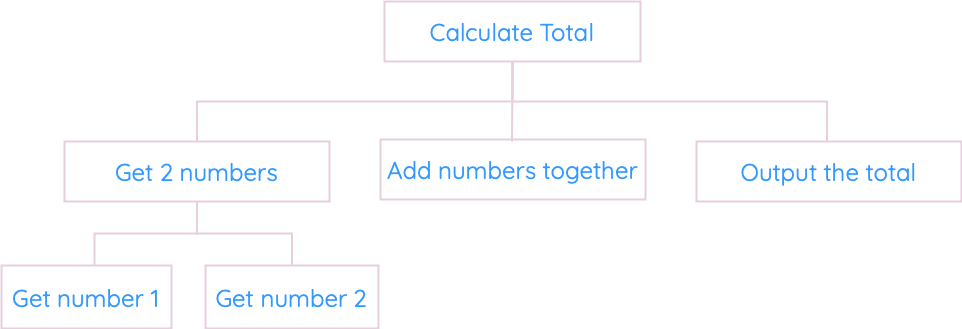

The diagram above was exported from draw.io. Its source (the exported page's mxGraphModel, read from the mxfile embedded in the PNG):
<mxGraphModel dx="1418" dy="726" grid="1" gridSize="3" guides="1" tooltips="1" connect="1" arrows="1" fold="1" page="0" pageScale="1" pageWidth="1169" pageHeight="827" background="none" math="0" shadow="0">
  <root>
    <mxCell id="0" />
    <mxCell id="1" parent="0" />
    <mxCell id="WDgfEURExgPWyD8xRNUT-6" style="edgeStyle=orthogonalEdgeStyle;rounded=0;orthogonalLoop=1;jettySize=auto;html=1;exitX=0.5;exitY=1;exitDx=0;exitDy=0;entryX=0.5;entryY=0;entryDx=0;entryDy=0;endArrow=none;endFill=0;fillColor=none;strokeColor=#FFFFFF;" parent="1" source="WDgfEURExgPWyD8xRNUT-1" edge="1">
      <mxGeometry relative="1" as="geometry">
        <mxPoint x="584.5" y="220" as="targetPoint" />
      </mxGeometry>
    </mxCell>
    <mxCell id="WDgfEURExgPWyD8xRNUT-7" style="edgeStyle=orthogonalEdgeStyle;rounded=0;orthogonalLoop=1;jettySize=auto;html=1;exitX=0.5;exitY=1;exitDx=0;exitDy=0;entryX=0.5;entryY=0;entryDx=0;entryDy=0;endArrow=none;endFill=0;fillColor=none;strokeColor=#FFFFFF;" parent="1" source="WDgfEURExgPWyD8xRNUT-1" edge="1">
      <mxGeometry relative="1" as="geometry">
        <mxPoint x="899.5" y="220" as="targetPoint" />
      </mxGeometry>
    </mxCell>
    <mxCell id="DZ4jpQUk-gPGPZ0MCsuj-2" style="edgeStyle=orthogonalEdgeStyle;rounded=0;orthogonalLoop=1;jettySize=auto;html=1;exitX=0.5;exitY=1;exitDx=0;exitDy=0;entryX=0.5;entryY=0;entryDx=0;entryDy=0;endArrow=none;endFill=0;strokeColor=#E6D0DE;strokeWidth=2;" parent="1" source="WDgfEURExgPWyD8xRNUT-1" edge="1">
      <mxGeometry relative="1" as="geometry">
        <Array as="points">
          <mxPoint x="585" y="180" />
          <mxPoint x="900" y="180" />
        </Array>
        <mxPoint x="899.5" y="220" as="targetPoint" />
      </mxGeometry>
    </mxCell>
    <mxCell id="DZ4jpQUk-gPGPZ0MCsuj-3" style="edgeStyle=orthogonalEdgeStyle;rounded=0;orthogonalLoop=1;jettySize=auto;html=1;exitX=0.5;exitY=1;exitDx=0;exitDy=0;entryX=0.5;entryY=0;entryDx=0;entryDy=0;endArrow=none;endFill=0;strokeColor=#E6D0DE;strokeWidth=2;" parent="1" source="WDgfEURExgPWyD8xRNUT-1" edge="1">
      <mxGeometry relative="1" as="geometry">
        <mxPoint x="584.5" y="220" as="targetPoint" />
      </mxGeometry>
    </mxCell>
    <mxCell id="VEvZ9HgZFL3w7XO8BSCY-5" style="edgeStyle=orthogonalEdgeStyle;rounded=0;orthogonalLoop=1;jettySize=auto;html=1;exitX=0.5;exitY=1;exitDx=0;exitDy=0;entryX=0.5;entryY=0;entryDx=0;entryDy=0;strokeColor=#E6D0DE;strokeWidth=2;endArrow=none;endFill=0;" parent="1" source="WDgfEURExgPWyD8xRNUT-1" target="WDgfEURExgPWyD8xRNUT-2" edge="1">
      <mxGeometry relative="1" as="geometry" />
    </mxCell>
    <mxCell id="WDgfEURExgPWyD8xRNUT-1" value="&lt;font color=&quot;#3399ff&quot; data-font-src=&quot;https://fonts.googleapis.com/css?family=Quicksand&quot; face=&quot;Quicksand&quot; style=&quot;font-size: 24px;&quot;&gt;Calculate Total&lt;/font&gt;" style="rounded=0;whiteSpace=wrap;html=1;fillColor=none;strokeColor=#E6D0DE;strokeWidth=2;" parent="1" vertex="1">
      <mxGeometry x="457" y="80" width="256" height="60" as="geometry" />
    </mxCell>
    <mxCell id="VEvZ9HgZFL3w7XO8BSCY-4" style="edgeStyle=orthogonalEdgeStyle;rounded=0;orthogonalLoop=1;jettySize=auto;html=1;exitX=0.5;exitY=1;exitDx=0;exitDy=0;entryX=0.5;entryY=0;entryDx=0;entryDy=0;strokeColor=#E6D0DE;strokeWidth=2;endArrow=none;endFill=0;" parent="1" source="WDgfEURExgPWyD8xRNUT-2" target="VEvZ9HgZFL3w7XO8BSCY-2" edge="1">
      <mxGeometry relative="1" as="geometry" />
    </mxCell>
    <mxCell id="WDgfEURExgPWyD8xRNUT-2" value="&lt;font color=&quot;#3399ff&quot; style=&quot;font-size: 24px;&quot; data-font-src=&quot;https://fonts.googleapis.com/css?family=Quicksand&quot; face=&quot;Quicksand&quot;&gt;Get 2 numbers&lt;/font&gt;" style="rounded=0;whiteSpace=wrap;html=1;fillColor=none;strokeColor=#E6D0DE;strokeWidth=2;" parent="1" vertex="1">
      <mxGeometry x="137" y="220" width="265" height="60" as="geometry" />
    </mxCell>
    <mxCell id="VEvZ9HgZFL3w7XO8BSCY-1" value="&lt;font color=&quot;#3399ff&quot; style=&quot;font-size: 24px;&quot; data-font-src=&quot;https://fonts.googleapis.com/css?family=Quicksand&quot; face=&quot;Quicksand&quot;&gt;Get number 1&lt;/font&gt;" style="rounded=0;whiteSpace=wrap;html=1;fillColor=none;strokeColor=#E6D0DE;strokeWidth=2;" parent="1" vertex="1">
      <mxGeometry x="74" y="344" width="170" height="63" as="geometry" />
    </mxCell>
    <mxCell id="VEvZ9HgZFL3w7XO8BSCY-2" value="&lt;font color=&quot;#3399ff&quot; style=&quot;font-size: 24px;&quot; data-font-src=&quot;https://fonts.googleapis.com/css?family=Quicksand&quot; face=&quot;Quicksand&quot;&gt;Get number 2&lt;/font&gt;" style="rounded=0;whiteSpace=wrap;html=1;fillColor=none;strokeColor=#E6D0DE;strokeWidth=2;" parent="1" vertex="1">
      <mxGeometry x="278" y="344" width="173" height="63" as="geometry" />
    </mxCell>
    <mxCell id="VEvZ9HgZFL3w7XO8BSCY-3" style="edgeStyle=orthogonalEdgeStyle;rounded=0;orthogonalLoop=1;jettySize=auto;html=1;exitX=0.5;exitY=1;exitDx=0;exitDy=0;entryX=0.547;entryY=0;entryDx=0;entryDy=0;entryPerimeter=0;strokeColor=#E6D0DE;strokeWidth=2;endArrow=none;endFill=0;" parent="1" source="WDgfEURExgPWyD8xRNUT-2" target="VEvZ9HgZFL3w7XO8BSCY-1" edge="1">
      <mxGeometry relative="1" as="geometry" />
    </mxCell>
    <mxCell id="VEvZ9HgZFL3w7XO8BSCY-6" value="&lt;font color=&quot;#3399ff&quot; data-font-src=&quot;https://fonts.googleapis.com/css?family=Quicksand&quot; face=&quot;Quicksand&quot; style=&quot;font-size: 24px;&quot;&gt;Output the total&lt;/font&gt;" style="rounded=0;whiteSpace=wrap;html=1;fillColor=none;strokeColor=#E6D0DE;strokeWidth=2;" parent="1" vertex="1">
      <mxGeometry x="769" y="220" width="265" height="60" as="geometry" />
    </mxCell>
    <mxCell id="VEvZ9HgZFL3w7XO8BSCY-7" value="&lt;font color=&quot;#3399ff&quot; style=&quot;font-size: 24px;&quot; data-font-src=&quot;https://fonts.googleapis.com/css?family=Quicksand&quot; face=&quot;Quicksand&quot;&gt;Add numbers together&lt;/font&gt;" style="rounded=0;whiteSpace=wrap;html=1;fillColor=none;strokeColor=#E6D0DE;strokeWidth=2;" parent="1" vertex="1">
      <mxGeometry x="453" y="218" width="265" height="60" as="geometry" />
    </mxCell>
  </root>
</mxGraphModel>